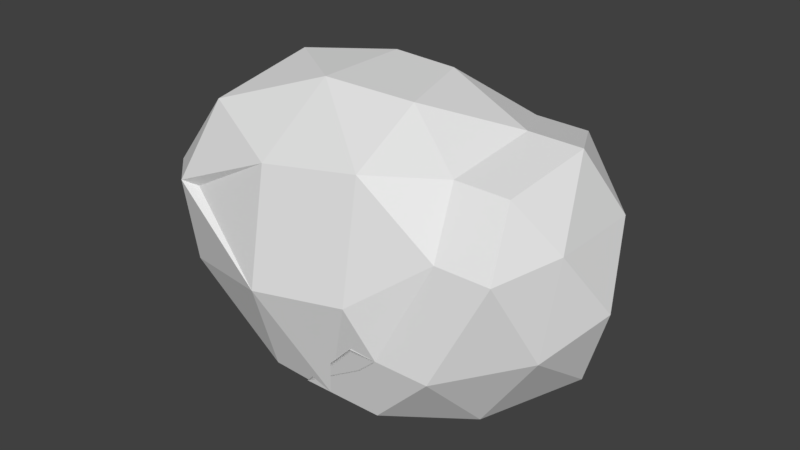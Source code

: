 # Source: stoneb.blend  (saved by Blender 2.79.0; exported with 4.5.12 LTS)
import bpy
from mathutils import Matrix  # noqa: F401  (used for matrix-valued properties, if any)

bpy.ops.wm.read_factory_settings(use_empty=True)
scene = bpy.context.scene
scene.name = 'Scene'

# ---- collections
col_collection_1 = bpy.data.collections.new('Collection 1'); scene.collection.children.link(col_collection_1)

# ---- materials (node trees are filled in below, after node groups)
mat_material_001 = bpy.data.materials.new('Material.001')
mat_material_001.alpha_threshold = 0.0
mat_material_001.use_transparent_shadow = False
mat_material_001.roughness = 0.5

# ---- material node trees

# ---- world
world_world = bpy.data.worlds.new('World'); scene.world = world_world
world_world.color = (0.05088, 0.05088, 0.05088)
world_world.use_sun_shadow = False
world_world.sun_shadow_jitter_overblur = 0.0
world_world.cycles.sampling_method = 'MANUAL'

# ---- meshes
me_icosphere = bpy.data.meshes.new('Icosphere')
me_icosphere.from_pydata([(0.2439, -0.7994, 0.6995), (-0.7236, -0.5257, 0.4472), (-0.7236, 0.5257, 0.4472), (0.2764, 0.8506, 0.4472), (0.8847, 0.07655, 0.5347), (-0.08544, 0.2365, 1.126), (0.9511, -0.309, 0.0), (0.9511, 0.309, 0.0), (-0.1129, -0.9821, -0.07469), (0.5878, -0.809, 0.0), (-0.9511, -0.309, 0.0), (-0.7007, -0.7911, -0.07469), (-0.5878, 0.809, 0.0), (-0.9511, 0.309, 0.0), (0.5878, 0.809, 0.0), (0.0, 1.0, 0.0), (0.6923, -0.5249, 0.6523), (-0.2994, -0.7329, 0.6515), (-0.8661, 0.01027, 0.5415), (-0.2629, 0.809, 0.5257), (0.6785, 0.5765, 0.6133), (0.13, -0.4488, 1.103), (0.4306, 0.3131, 1.064), (-0.4408, -0.2987, 0.8664), (-0.4408, 0.3193, 0.8664), (0.07702, 0.7365, 0.9766), (0.3723, -0.7133, -1.471), (0.7182, -0.4448, -1.367), (0.4231, -0.289, -1.61), (0.7204, -0.4648, -1.033), (0.3745, -0.7333, -1.137), (-0.2764, -0.8506, -0.8724), (0.8475, 0.06092, -1.112), (-0.002197, 0.02002, -1.759), (0.7236, 0.5257, -0.8724), (-0.5058, 0.03433, -1.294), (-0.6682, -0.4657, -0.9688), (-0.8944, -1.256e-09, -0.8724), (-0.1447, -0.4456, -1.627), (-0.6882, 0.5, -0.9509), (-0.4513, 0.8923, -0.7065), (0.08797, 0.8507, -0.785), (0.9479, -0.2481, -0.586), (-0.001305, -0.9064, -0.686), (-0.9511, -0.309, -0.4252), (-0.5878, 0.809, -0.4252), (0.5878, 0.809, -0.4252), (0.9511, 0.309, -0.4252), (0.6994, -0.7333, -0.6113), (-0.7007, -0.7911, -0.4999), (-0.9511, 0.309, -0.4252), (8.936e-07, 1.0, -0.4252), (0.5878, -0.809, 0.0), (0.2398, -0.7745, 0.573), (-0.1129, -0.9821, -0.07469), (-0.9511, 0.309, 0.0), (-0.8661, 0.01027, 0.5415), (-0.9511, -0.309, 0.0), (-0.001305, -0.9064, -0.686), (0.6994, -0.7333, -0.6113), (0.3745, -0.7333, -1.137), (0.7216, -0.4753, -0.8583), (0.3756, -0.7438, -0.9621), (-0.2752, -0.8611, -0.6974), (0.8486, 0.05042, -0.9368), (0.7248, 0.5152, -0.6974), (-0.5046, 0.02383, -1.119), (-0.687, 0.4895, -0.7759), (-0.4501, 0.8818, -0.5315), (0.08912, 0.8402, -0.61), (-0.6671, -0.4762, -0.7938), (-0.6996, -0.8016, -0.3249), (-0.2786, -0.8306, -1.206), (0.8453, 0.08094, -1.446), (0.4231, 0.329, -1.61), (0.7214, 0.5457, -1.206), (-0.508, 0.05435, -1.627), (-0.3396, 0.5617, -1.444), (-0.6904, 0.52, -1.285), (-0.4535, 0.9123, -1.04), (0.08577, 0.8707, -1.119), (-0.6704, -0.4457, -1.302), (-0.7029, -0.7711, -0.8336)], [], [(0, 16, 21), (1, 17, 23), (2, 18, 24), (3, 19, 25), (4, 20, 22), (22, 25, 5), (22, 20, 25), (20, 3, 25), (25, 24, 5), (25, 19, 24), (19, 2, 24), (24, 23, 5), (24, 18, 23), (18, 1, 23), (23, 21, 5), (23, 17, 21), (17, 0, 21), (21, 22, 5), (21, 16, 22), (16, 4, 22), (7, 20, 4), (7, 14, 20), (14, 3, 20), (15, 19, 3), (15, 12, 19), (12, 2, 19), (13, 18, 2), (10, 18, 56, 57), (10, 1, 18), (11, 17, 1), (11, 8, 17), (8, 0, 17), (9, 16, 0), (9, 6, 16), (6, 4, 16), (14, 15, 3), (12, 13, 2), (10, 11, 1), (9, 0, 53, 52), (6, 7, 4), (10, 13, 50, 44), (43, 30, 60, 58), (8, 11, 49, 43), (7, 6, 42, 47), (6, 9, 48, 42), (15, 14, 46, 51), (13, 12, 45, 50), (14, 7, 47, 46), (11, 10, 44, 49), (12, 15, 51, 45), (74, 77, 80), (74, 80, 75), (81, 72, 82), (33, 77, 74), (33, 76, 77), (29, 32, 42), (31, 30, 43), (37, 36, 44), (40, 39, 45), (34, 41, 46), (29, 42, 48), (31, 43, 49), (37, 44, 50), (40, 45, 51), (34, 46, 47), (46, 41, 51), (41, 40, 51), (45, 39, 50), (39, 37, 50), (44, 36, 49), (33, 38, 76), (13, 10, 57, 55), (30, 29, 48), (42, 32, 47), (32, 34, 47), (27, 28, 73), (33, 28, 38), (40, 41, 69, 68), (29, 30, 62, 61), (31, 49, 71, 63), (35, 37, 39), (35, 36, 37), (32, 29, 61, 64), (41, 34, 65, 69), (49, 36, 70, 71), (30, 31, 63, 62), (36, 35, 66, 70), (39, 40, 68, 67), (34, 32, 64, 65), (35, 39, 67, 66), (55, 57, 56), (54, 52, 53), (52, 54, 58, 59), (58, 60, 59), (30, 48, 59, 60), (48, 9, 52, 59), (0, 8, 54, 53), (18, 13, 55, 56), (8, 43, 58, 54), (68, 69, 80, 79), (62, 63, 72, 26), (65, 64, 73, 75), (69, 65, 75, 80), (70, 66, 76, 81), (71, 70, 81, 82), (61, 62, 26, 27), (67, 68, 79, 78), (66, 67, 78, 76), (63, 71, 82, 72), (64, 61, 27, 73), (77, 79, 80), (77, 78, 79), (77, 76, 78), (76, 38, 81), (38, 72, 81), (73, 74, 75), (73, 28, 74), (28, 33, 74), (38, 26, 72), (38, 28, 26), (28, 27, 26)])
_uv = me_icosphere.uv_layers.new(name='UVMap')
_uv.uv.foreach_set('vector', [0.05155, 0.07005, 0.0, 0.1481, 0.005796, 0.009935, 0.4076, 0.6507, 0.3568, 0.566, 0.4403, 0.5541, 0.5926, 0.6184, 0.508, 0.6482, 0.549, 0.5351, 0.5597, 0.1065, 0.4627, 0.08868, 0.5242, 0.0, 0.1009, 0.6223, 0.1959, 0.6489, 0.1559, 0.754, 0.5167, 0.3709, 0.6038, 0.4253, 0.5232, 0.4524, 0.1559, 0.754, 0.1959, 0.6489, 0.2424, 0.7701, 0.6269, 0.07001, 0.5597, 0.1065, 0.5242, 0.0, 0.6038, 0.4253, 0.549, 0.5351, 0.5232, 0.4524, 0.5242, 0.0, 0.4627, 0.08868, 0.4226, 0.01212, 0.4627, 0.08868, 0.3742, 0.0973, 0.4226, 0.01212, 0.549, 0.5351, 0.4403, 0.5541, 0.5232, 0.4524, 0.549, 0.5351, 0.508, 0.6482, 0.4403, 0.5541, 0.508, 0.6482, 0.4076, 0.6507, 0.4403, 0.5541, 0.4403, 0.5541, 0.3943, 0.4401, 0.5232, 0.4524, 0.4403, 0.5541, 0.3568, 0.566, 0.3943, 0.4401, 0.3568, 0.566, 0.325, 0.4732, 0.3943, 0.4401, 0.3943, 0.4401, 0.5167, 0.3709, 0.5232, 0.4524, 0.03013, 0.8052, 0.0, 0.6723, 0.1559, 0.754, 0.0, 0.6723, 0.1009, 0.6223, 0.1559, 0.754, 0.1413, 0.5233, 0.1959, 0.6489, 0.1009, 0.6223, 0.1413, 0.5233, 0.2414, 0.5537, 0.1959, 0.6489, 0.6125, 0.1943, 0.5597, 0.1065, 0.6269, 0.07001, 0.5111, 0.1961, 0.4627, 0.08868, 0.5597, 0.1065, 0.5111, 0.1961, 0.4021, 0.1907, 0.4627, 0.08868, 0.4021, 0.1907, 0.3742, 0.0973, 0.4627, 0.08868, 0.5594, 0.7083, 0.508, 0.6482, 0.5926, 0.6184, 0.0, 0.0, 0.0, 0.0, 0.0, 0.0, 0.0, 0.0, 0.7564, 0.09577, 0.7494, 0.0, 0.8428, 0.04108, 0.3557, 0.7083, 0.3568, 0.566, 0.4076, 0.6507, 0.2681, 0.03635, 0.2007, 0.1158, 0.122, 0.0, 0.2007, 0.1158, 0.05155, 0.07005, 0.122, 0.0, 0.1042, 0.2114, 0.0, 0.1481, 0.05155, 0.07005, 0.1042, 0.2114, 0.05301, 0.2771, 0.0, 0.1481, 0.03166, 0.5337, 0.1009, 0.6223, 0.0, 0.6723, 0.6125, 0.1943, 0.5111, 0.1961, 0.5597, 0.1065, 0.4021, 0.1907, 0.327, 0.1801, 0.3742, 0.0973, 0.7564, 0.09577, 0.6645, 0.05784, 0.7494, 0.0, 0.1042, 0.2114, 0.05155, 0.07005, 0.06859, 0.0868, 0.1042, 0.2114, 0.03166, 0.5337, 0.1413, 0.5233, 0.1009, 0.6223, 0.7564, 0.09577, 0.8428, 0.162, 0.8052, 0.2322, 0.7188, 0.1659, 0.0, 0.0, 0.0, 0.0, 0.0, 0.0, 0.0, 0.0, 0.2007, 0.1158, 0.2681, 0.03635, 0.325, 0.09234, 0.268, 0.2144, 0.1413, 0.5233, 0.03166, 0.5337, 0.04389, 0.4365, 0.1423, 0.4533, 0.05301, 0.2771, 0.1042, 0.2114, 0.1715, 0.31, 0.1309, 0.3554, 0.5111, 0.1961, 0.6125, 0.1943, 0.6105, 0.2776, 0.5091, 0.2794, 0.327, 0.1801, 0.4021, 0.1907, 0.4001, 0.274, 0.325, 0.2634, 0.2414, 0.5537, 0.1413, 0.5233, 0.1423, 0.4533, 0.2424, 0.4836, 0.6645, 0.05784, 0.7564, 0.09577, 0.7188, 0.1659, 0.6269, 0.128, 0.4021, 0.1907, 0.5111, 0.1961, 0.5091, 0.2794, 0.4001, 0.274, 0.4939, 0.7567, 0.4939, 0.903, 0.4258, 0.8251, 0.4939, 0.7567, 0.4258, 0.8251, 0.4152, 0.7083, 0.6873, 0.4814, 0.6714, 0.3858, 0.7591, 0.4009, 0.6941, 0.8997, 0.6056, 0.9066, 0.6724, 0.7954, 0.6941, 0.8997, 0.6708, 0.9807, 0.6056, 0.9066, 0.9113, 0.7705, 0.9113, 0.878, 0.8506, 0.8102, 0.325, 0.2009, 0.2807, 0.3325, 0.268, 0.2144, 0.7185, 0.2732, 0.6287, 0.2405, 0.7188, 0.1659, 0.4249, 0.3311, 0.3734, 0.3709, 0.4001, 0.274, 0.6269, 0.3603, 0.5202, 0.3474, 0.6105, 0.2776, 0.9113, 0.7705, 0.8506, 0.8102, 0.8787, 0.7076, 0.325, 0.2009, 0.268, 0.2144, 0.325, 0.09234, 0.7185, 0.2732, 0.7188, 0.1659, 0.8052, 0.2322, 0.4249, 0.3311, 0.4001, 0.274, 0.5091, 0.2794, 0.1889, 0.4003, 0.2424, 0.4836, 0.1423, 0.4533, 0.6105, 0.2776, 0.5202, 0.3474, 0.5091, 0.2794, 0.5202, 0.3474, 0.4249, 0.3311, 0.5091, 0.2794, 0.4001, 0.274, 0.3734, 0.3709, 0.325, 0.2634, 0.7667, 0.3409, 0.7185, 0.2732, 0.8052, 0.2322, 0.7188, 0.1659, 0.6287, 0.2405, 0.6269, 0.128, 0.6941, 0.8997, 0.7709, 0.9508, 0.6708, 0.9807, 0.0, 0.0, 0.0, 0.0, 0.0, 0.0, 0.0, 0.0, 0.9006, 0.9995, 0.8506, 0.9437, 0.9006, 0.878, 0.04389, 0.4365, 0.103, 0.3554, 0.1423, 0.4533, 0.103, 0.3554, 0.1889, 0.4003, 0.1423, 0.4533, 0.8274, 0.7847, 0.7741, 0.8382, 0.7429, 0.7295, 0.6941, 0.8997, 0.7741, 0.8382, 0.7709, 0.9508, 0.2739, 0.7335, 0.293, 0.8359, 0.2615, 0.8379, 0.2424, 0.7354, 0.28, 0.6725, 0.2424, 0.6092, 0.2719, 0.597, 0.3095, 0.6603, 0.2455, 0.4691, 0.28, 0.3676, 0.3095, 0.3554, 0.275, 0.4569, 0.6583, 0.3486, 0.7185, 0.2732, 0.7667, 0.3409, 0.6583, 0.3486, 0.6287, 0.2405, 0.7185, 0.2732, 0.4939, 0.7952, 0.5269, 0.7083, 0.5577, 0.7091, 0.5246, 0.7959, 0.293, 0.8359, 0.3129, 0.9483, 0.2813, 0.9502, 0.2615, 0.8379, 0.934, 0.64, 0.8814, 0.55, 0.9052, 0.5628, 0.9578, 0.6528, 0.2424, 0.6092, 0.2455, 0.4691, 0.275, 0.4569, 0.2719, 0.597, 0.8814, 0.55, 0.8443, 0.4355, 0.8681, 0.4483, 0.9052, 0.5628, 0.3129, 0.6725, 0.2739, 0.7335, 0.2424, 0.7354, 0.2813, 0.6745, 0.5269, 0.893, 0.4939, 0.7952, 0.5246, 0.7959, 0.5577, 0.8937, 0.8443, 0.4355, 0.934, 0.3709, 0.9578, 0.3836, 0.8681, 0.4483, 0.1137, 0.8537, 0.2095, 0.8052, 0.2095, 0.9143, 0.2007, 0.1158, 0.1042, 0.2114, 0.06859, 0.0868, 0.1042, 0.2114, 0.2007, 0.1158, 0.268, 0.2144, 0.1715, 0.31, 0.268, 0.2144, 0.2807, 0.3325, 0.1715, 0.31, 0.0, 0.0, 0.0, 0.0, 0.0, 0.0, 0.0, 0.0, 0.0, 0.0, 0.0, 0.0, 0.0, 0.0, 0.0, 0.0, 0.05155, 0.07005, 0.2007, 0.1158, 0.2007, 0.1158, 0.06859, 0.0868, 0.0, 0.0, 0.0, 0.0, 0.0, 0.0, 0.0, 0.0, 0.0, 0.0, 0.0, 0.0, 0.0, 0.0, 0.0, 0.0, 0.3409, 0.9486, 0.3356, 0.8434, 0.4258, 0.8251, 0.4311, 0.9303, 0.9288, 0.09925, 0.9324, 0.2394, 0.8464, 0.2045, 0.8428, 0.0643, 0.1137, 0.8082, 0.07704, 0.9041, 0.0, 0.901, 0.0367, 0.8052, 0.3356, 0.8434, 0.325, 0.7266, 0.4152, 0.7083, 0.4258, 0.8251, 0.7724, 0.4514, 0.723, 0.5505, 0.6378, 0.5805, 0.6873, 0.4814, 0.8443, 0.3709, 0.7724, 0.4514, 0.6873, 0.4814, 0.7591, 0.4009, 0.9693, 0.03495, 0.9288, 0.09925, 0.8428, 0.0643, 0.8833, 0.0, 0.8043, 0.6292, 0.8443, 0.6775, 0.7591, 0.7076, 0.7192, 0.6593, 0.723, 0.5505, 0.8043, 0.6292, 0.7192, 0.6593, 0.6378, 0.5805, 0.9324, 0.2394, 0.9693, 0.3402, 0.8833, 0.3052, 0.8464, 0.2045, 0.07704, 0.9041, 0.1137, 1.0, 0.0367, 0.9969, 0.0, 0.901, 0.4939, 0.903, 0.4311, 0.9303, 0.4258, 0.8251, 0.4939, 0.903, 0.4774, 0.9771, 0.4311, 0.9303, 0.6056, 0.9066, 0.6708, 0.9807, 0.6038, 0.964, 0.6378, 0.5805, 0.6038, 0.4698, 0.6873, 0.4814, 0.6038, 0.4698, 0.6714, 0.3858, 0.6873, 0.4814, 0.7429, 0.7295, 0.6724, 0.7954, 0.6734, 0.7076, 0.7429, 0.7295, 0.7741, 0.8382, 0.6724, 0.7954, 0.7741, 0.8382, 0.6941, 0.8997, 0.6724, 0.7954, 0.7709, 0.9508, 0.8489, 0.8699, 0.8506, 0.9807, 0.7709, 0.9508, 0.7741, 0.8382, 0.8489, 0.8699, 0.7741, 0.8382, 0.8274, 0.7847, 0.8489, 0.8699])
me_icosphere.materials.append(mat_material_001)
me_icosphere.use_remesh_preserve_volume = False
me_icosphere.use_remesh_preserve_attributes = False
me_icosphere.use_mirror_vertex_groups = False
me_icosphere.update()

# ---- objects
ob_icosphere = bpy.data.objects.new('Icosphere', me_icosphere)

# ---- transforms, parenting, visibility, modifiers, constraints
ob_icosphere.location = (1.578, -0.1212, 0.6616)
ob_icosphere.rotation_euler = (0.0, -1.526, 0.0)
ob_icosphere.lineart.crease_threshold = 0.0

# ---- collection membership
col_collection_1.objects.link(ob_icosphere)

# ---- scene / render settings (as saved in the file)
scene.frame_start = 1; scene.frame_end = 250; scene.frame_set(1)
scene.render.engine = 'BLENDER_EEVEE_NEXT'
scene.render.resolution_percentage = 50
scene.render.dither_intensity = 0.0
scene.cycles.use_denoising = False
scene.cycles.samples = 128
scene.cycles.sampling_pattern = 'TABULATED_SOBOL'
scene.cycles.use_adaptive_sampling = False
scene.cycles.use_light_tree = False
scene.cycles.blur_glossy = 0.0
scene.cycles.sample_clamp_indirect = 0.0
scene.view_settings.view_transform = 'Standard'
bpy.context.view_layer.update()

# ---- added for rendering (the .blend has no active camera and no usable light): camera, sun
cam_auto = bpy.data.cameras.new('AutoCamera')
cam_auto.lens = 50.0
cam_auto.sensor_width = 36.0
cam_auto.clip_end = 1000.0
ob_auto_camera = bpy.data.objects.new('AutoCamera', cam_auto)
scene.collection.objects.link(ob_auto_camera)
ob_auto_camera.location = (5.69172, -4.66976, 3.68579)
ob_auto_camera.rotation_euler = (1.09748, -7.21219e-08, 0.694738)
scene.camera = ob_auto_camera
light_auto_sun = bpy.data.lights.new('AutoSun', 'SUN')
light_auto_sun.energy = 3.0
light_auto_sun.angle = 0.0523599
ob_auto_sun = bpy.data.objects.new('AutoSun', light_auto_sun)
scene.collection.objects.link(ob_auto_sun)
ob_auto_sun.rotation_euler = (0.872665, 0.174533, 0.523599)
bpy.context.view_layer.update()
